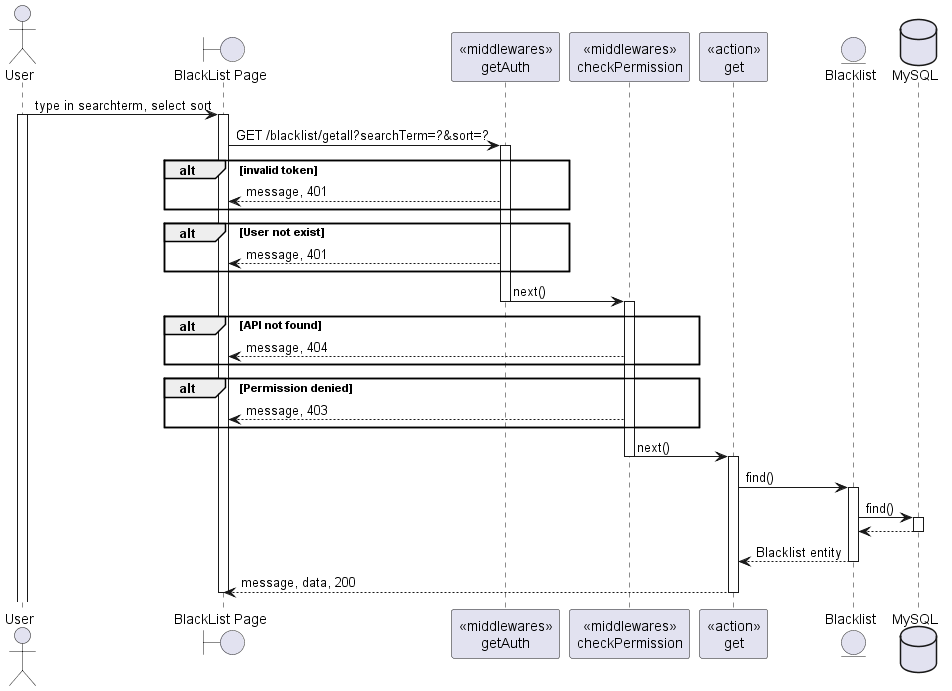

The diagram above was rendered by PlantUML. Its source (embedded in the PNG):
@startuml
actor User
boundary "BlackList Page" as Client
participant "<<middlewares>>\ngetAuth" as mid1
participant "<<middlewares>>\ncheckPermission" as mid2
participant "<<action>>\nget" as Controller
entity "Blacklist" as Model
database "MySQL" as DB

User -> Client: type in searchterm, select sort
activate User
activate Client
Client -> mid1: GET /blacklist/getall?searchTerm=?&sort=?
activate mid1
alt invalid token
    mid1 --> Client: message, 401
end
alt User not exist
    mid1 --> Client: message, 401
end
mid1 -> mid2: next()
deactivate mid1
activate mid2
alt API not found
    mid2 --> Client: message, 404
end
alt Permission denied
    mid2 --> Client: message, 403
end
mid2 -> Controller: next()
deactivate mid2
activate Controller
Controller -> Model: find()
activate Model
Model -> DB: find()
activate DB
DB --> Model
deactivate DB
Model --> Controller: Blacklist entity
deactivate Model

Controller --> Client: message, data, 200
deactivate Controller







deactivate Client

@enduml